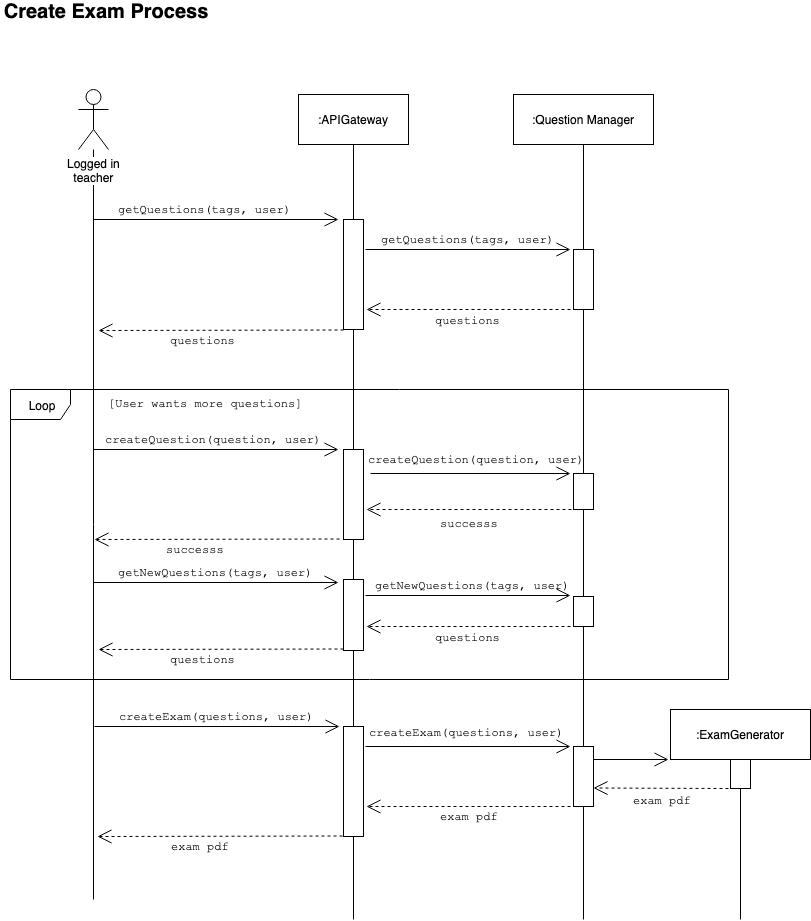

The diagram above was exported from draw.io. Its source (the exported page's mxGraphModel, read from the mxfile embedded in the PNG):
<mxGraphModel dx="1186" dy="796" grid="1" gridSize="10" guides="1" tooltips="1" connect="1" arrows="1" fold="1" page="1" pageScale="1" pageWidth="1654" pageHeight="1169" math="0" shadow="0">
  <root>
    <mxCell id="0" />
    <mxCell id="1" parent="0" />
    <mxCell id="2" style="edgeStyle=orthogonalEdgeStyle;rounded=0;orthogonalLoop=1;jettySize=auto;html=1;endArrow=none;endFill=0;" edge="1" source="3" parent="1">
      <mxGeometry relative="1" as="geometry">
        <mxPoint x="125" y="940" as="targetPoint" />
      </mxGeometry>
    </mxCell>
    <mxCell id="3" value="Logged in&lt;br&gt;teacher" style="shape=umlActor;verticalLabelPosition=bottom;labelBackgroundColor=#ffffff;verticalAlign=top;html=1;" vertex="1" parent="1">
      <mxGeometry x="110" y="130" width="30" height="60" as="geometry" />
    </mxCell>
    <mxCell id="4" value="" style="endArrow=open;endFill=1;endSize=12;html=1;" edge="1" parent="1">
      <mxGeometry width="160" relative="1" as="geometry">
        <mxPoint x="125" y="260" as="sourcePoint" />
        <mxPoint x="370" y="260" as="targetPoint" />
      </mxGeometry>
    </mxCell>
    <mxCell id="5" value="&lt;font face=&quot;Courier New&quot;&gt;getQuestions(tags, user)&lt;/font&gt;" style="text;html=1;resizable=0;points=[];autosize=1;align=left;verticalAlign=top;spacingTop=-4;" vertex="1" parent="1">
      <mxGeometry x="148" y="240" width="190" height="20" as="geometry" />
    </mxCell>
    <mxCell id="6" style="edgeStyle=orthogonalEdgeStyle;rounded=0;orthogonalLoop=1;jettySize=auto;html=1;exitX=0.5;exitY=1;exitDx=0;exitDy=0;entryX=0.5;entryY=0;entryDx=0;entryDy=0;endArrow=none;endFill=0;" edge="1" source="7" target="8" parent="1">
      <mxGeometry relative="1" as="geometry" />
    </mxCell>
    <mxCell id="7" value=":APIGateway" style="html=1;" vertex="1" parent="1">
      <mxGeometry x="330" y="135" width="110" height="50" as="geometry" />
    </mxCell>
    <mxCell id="8" value="" style="rounded=0;whiteSpace=wrap;html=1;" vertex="1" parent="1">
      <mxGeometry x="375" y="260" width="20" height="110" as="geometry" />
    </mxCell>
    <mxCell id="9" value="" style="endArrow=open;endFill=1;endSize=12;html=1;" edge="1" parent="1">
      <mxGeometry width="160" relative="1" as="geometry">
        <mxPoint x="397" y="290" as="sourcePoint" />
        <mxPoint x="602" y="290" as="targetPoint" />
      </mxGeometry>
    </mxCell>
    <mxCell id="10" style="edgeStyle=orthogonalEdgeStyle;rounded=0;orthogonalLoop=1;jettySize=auto;html=1;exitX=0.5;exitY=1;exitDx=0;exitDy=0;entryX=0.5;entryY=0;entryDx=0;entryDy=0;endArrow=none;endFill=0;" edge="1" source="11" target="12" parent="1">
      <mxGeometry relative="1" as="geometry" />
    </mxCell>
    <mxCell id="11" value=":Question Manager" style="html=1;" vertex="1" parent="1">
      <mxGeometry x="545" y="135" width="140" height="50" as="geometry" />
    </mxCell>
    <mxCell id="12" value="" style="rounded=0;whiteSpace=wrap;html=1;" vertex="1" parent="1">
      <mxGeometry x="605" y="290" width="20" height="60" as="geometry" />
    </mxCell>
    <mxCell id="13" value="" style="endArrow=open;endFill=1;endSize=12;html=1;dashed=1;" edge="1" parent="1">
      <mxGeometry width="160" relative="1" as="geometry">
        <mxPoint x="608" y="350" as="sourcePoint" />
        <mxPoint x="398" y="350" as="targetPoint" />
      </mxGeometry>
    </mxCell>
    <mxCell id="14" value="&lt;font face=&quot;Courier New&quot;&gt;getQuestions(tags, user)&lt;/font&gt;" style="text;html=1;resizable=0;points=[];autosize=1;align=left;verticalAlign=top;spacingTop=-4;" vertex="1" parent="1">
      <mxGeometry x="411" y="270" width="190" height="20" as="geometry" />
    </mxCell>
    <mxCell id="15" value="&lt;font face=&quot;Courier New&quot;&gt;questions&lt;/font&gt;" style="text;html=1;resizable=0;points=[];autosize=1;align=left;verticalAlign=top;spacingTop=-4;" vertex="1" parent="1">
      <mxGeometry x="465" y="351" width="80" height="20" as="geometry" />
    </mxCell>
    <mxCell id="16" value="" style="endArrow=open;endFill=1;endSize=12;html=1;dashed=1;" edge="1" parent="1">
      <mxGeometry width="160" relative="1" as="geometry">
        <mxPoint x="375" y="370.5" as="sourcePoint" />
        <mxPoint x="130" y="371" as="targetPoint" />
      </mxGeometry>
    </mxCell>
    <mxCell id="17" value="&lt;font face=&quot;Courier New&quot;&gt;questions&lt;/font&gt;" style="text;html=1;resizable=0;points=[];autosize=1;align=left;verticalAlign=top;spacingTop=-4;" vertex="1" parent="1">
      <mxGeometry x="200" y="371" width="80" height="20" as="geometry" />
    </mxCell>
    <mxCell id="18" value="Loop" style="shape=umlFrame;whiteSpace=wrap;html=1;" vertex="1" parent="1">
      <mxGeometry x="42" y="430" width="718" height="290" as="geometry" />
    </mxCell>
    <mxCell id="19" value="&lt;font face=&quot;Courier New&quot;&gt;[User wants more questions]&lt;/font&gt;" style="text;html=1;resizable=0;points=[];autosize=1;align=left;verticalAlign=top;spacingTop=-4;" vertex="1" parent="1">
      <mxGeometry x="138" y="434" width="210" height="20" as="geometry" />
    </mxCell>
    <mxCell id="20" value="" style="endArrow=open;endFill=1;endSize=12;html=1;" edge="1" parent="1">
      <mxGeometry width="160" relative="1" as="geometry">
        <mxPoint x="125" y="490" as="sourcePoint" />
        <mxPoint x="370" y="490" as="targetPoint" />
      </mxGeometry>
    </mxCell>
    <mxCell id="21" value="&lt;font face=&quot;Courier New&quot;&gt;createQuestion(question, user)&lt;/font&gt;" style="text;html=1;resizable=0;points=[];autosize=1;align=left;verticalAlign=top;spacingTop=-4;" vertex="1" parent="1">
      <mxGeometry x="135" y="470" width="230" height="20" as="geometry" />
    </mxCell>
    <mxCell id="22" style="edgeStyle=orthogonalEdgeStyle;rounded=0;orthogonalLoop=1;jettySize=auto;html=1;exitX=0.5;exitY=1;exitDx=0;exitDy=0;entryX=0.5;entryY=0;entryDx=0;entryDy=0;endArrow=none;endFill=0;" edge="1" source="23" target="53" parent="1">
      <mxGeometry relative="1" as="geometry" />
    </mxCell>
    <mxCell id="23" value="" style="rounded=0;whiteSpace=wrap;html=1;" vertex="1" parent="1">
      <mxGeometry x="375" y="490" width="20" height="90" as="geometry" />
    </mxCell>
    <mxCell id="24" value="" style="endArrow=open;endFill=1;endSize=12;html=1;" edge="1" parent="1">
      <mxGeometry width="160" relative="1" as="geometry">
        <mxPoint x="402" y="514" as="sourcePoint" />
        <mxPoint x="602" y="514" as="targetPoint" />
      </mxGeometry>
    </mxCell>
    <mxCell id="25" value="&lt;font face=&quot;Courier New&quot;&gt;createQuestion(question, user)&lt;/font&gt;" style="text;html=1;resizable=0;points=[];autosize=1;align=left;verticalAlign=top;spacingTop=-4;" vertex="1" parent="1">
      <mxGeometry x="398" y="490" width="230" height="20" as="geometry" />
    </mxCell>
    <mxCell id="26" value="" style="rounded=0;whiteSpace=wrap;html=1;" vertex="1" parent="1">
      <mxGeometry x="605" y="514" width="20" height="36" as="geometry" />
    </mxCell>
    <mxCell id="27" value="" style="endArrow=open;endFill=1;endSize=12;html=1;dashed=1;" edge="1" parent="1">
      <mxGeometry width="160" relative="1" as="geometry">
        <mxPoint x="603" y="550" as="sourcePoint" />
        <mxPoint x="398" y="550" as="targetPoint" />
      </mxGeometry>
    </mxCell>
    <mxCell id="28" value="" style="endArrow=open;endFill=1;endSize=12;html=1;dashed=1;" edge="1" parent="1">
      <mxGeometry width="160" relative="1" as="geometry">
        <mxPoint x="371" y="579.5" as="sourcePoint" />
        <mxPoint x="126" y="580" as="targetPoint" />
      </mxGeometry>
    </mxCell>
    <mxCell id="29" value="&lt;font face=&quot;Courier New&quot;&gt;successs&lt;/font&gt;" style="text;html=1;resizable=0;points=[];autosize=1;align=left;verticalAlign=top;spacingTop=-4;" vertex="1" parent="1">
      <mxGeometry x="196" y="580" width="70" height="20" as="geometry" />
    </mxCell>
    <mxCell id="30" value="" style="endArrow=none;html=1;entryX=0.5;entryY=1;entryDx=0;entryDy=0;exitX=0.5;exitY=0;exitDx=0;exitDy=0;" edge="1" source="23" target="8" parent="1">
      <mxGeometry width="50" height="50" relative="1" as="geometry">
        <mxPoint x="40" y="870" as="sourcePoint" />
        <mxPoint x="90" y="820" as="targetPoint" />
      </mxGeometry>
    </mxCell>
    <mxCell id="31" value="" style="endArrow=none;html=1;entryX=0.5;entryY=1;entryDx=0;entryDy=0;exitX=0.5;exitY=0;exitDx=0;exitDy=0;" edge="1" source="26" target="12" parent="1">
      <mxGeometry width="50" height="50" relative="1" as="geometry">
        <mxPoint x="640" y="540" as="sourcePoint" />
        <mxPoint x="690" y="490" as="targetPoint" />
      </mxGeometry>
    </mxCell>
    <mxCell id="32" value="" style="endArrow=open;endFill=1;endSize=12;html=1;" edge="1" parent="1">
      <mxGeometry width="160" relative="1" as="geometry">
        <mxPoint x="126" y="767" as="sourcePoint" />
        <mxPoint x="371" y="767" as="targetPoint" />
      </mxGeometry>
    </mxCell>
    <mxCell id="33" value="&lt;font face=&quot;Courier New&quot;&gt;createExam(questions, user)&lt;/font&gt;" style="text;html=1;resizable=0;points=[];autosize=1;align=left;verticalAlign=top;spacingTop=-4;" vertex="1" parent="1">
      <mxGeometry x="149" y="747" width="210" height="20" as="geometry" />
    </mxCell>
    <mxCell id="34" style="edgeStyle=orthogonalEdgeStyle;rounded=0;orthogonalLoop=1;jettySize=auto;html=1;exitX=0.5;exitY=1;exitDx=0;exitDy=0;endArrow=none;endFill=0;" edge="1" source="35" parent="1">
      <mxGeometry relative="1" as="geometry">
        <mxPoint x="385" y="960" as="targetPoint" />
      </mxGeometry>
    </mxCell>
    <mxCell id="35" value="" style="rounded=0;whiteSpace=wrap;html=1;" vertex="1" parent="1">
      <mxGeometry x="375" y="767" width="20" height="110" as="geometry" />
    </mxCell>
    <mxCell id="36" value="" style="endArrow=open;endFill=1;endSize=12;html=1;dashed=1;" edge="1" parent="1">
      <mxGeometry width="160" relative="1" as="geometry">
        <mxPoint x="374" y="876.5" as="sourcePoint" />
        <mxPoint x="129" y="877" as="targetPoint" />
      </mxGeometry>
    </mxCell>
    <mxCell id="37" value="" style="endArrow=open;endFill=1;endSize=12;html=1;" edge="1" parent="1">
      <mxGeometry width="160" relative="1" as="geometry">
        <mxPoint x="397" y="787" as="sourcePoint" />
        <mxPoint x="602" y="787" as="targetPoint" />
      </mxGeometry>
    </mxCell>
    <mxCell id="38" style="edgeStyle=orthogonalEdgeStyle;rounded=0;orthogonalLoop=1;jettySize=auto;html=1;exitX=0.5;exitY=1;exitDx=0;exitDy=0;endArrow=none;endFill=0;" edge="1" source="39" parent="1">
      <mxGeometry relative="1" as="geometry">
        <mxPoint x="615" y="960" as="targetPoint" />
      </mxGeometry>
    </mxCell>
    <mxCell id="39" value="" style="rounded=0;whiteSpace=wrap;html=1;" vertex="1" parent="1">
      <mxGeometry x="605" y="787" width="20" height="60" as="geometry" />
    </mxCell>
    <mxCell id="40" value="" style="endArrow=open;endFill=1;endSize=12;html=1;dashed=1;" edge="1" parent="1">
      <mxGeometry width="160" relative="1" as="geometry">
        <mxPoint x="608" y="847" as="sourcePoint" />
        <mxPoint x="398" y="847" as="targetPoint" />
      </mxGeometry>
    </mxCell>
    <mxCell id="41" value="&lt;font face=&quot;Courier New&quot;&gt;createExam(questions, user)&lt;/font&gt;" style="text;html=1;resizable=0;points=[];autosize=1;align=left;verticalAlign=top;spacingTop=-4;" vertex="1" parent="1">
      <mxGeometry x="399" y="763" width="210" height="20" as="geometry" />
    </mxCell>
    <mxCell id="42" value=":ExamGenerator" style="html=1;" vertex="1" parent="1">
      <mxGeometry x="702" y="750" width="140" height="50" as="geometry" />
    </mxCell>
    <mxCell id="43" style="edgeStyle=orthogonalEdgeStyle;rounded=0;orthogonalLoop=1;jettySize=auto;html=1;exitX=0.5;exitY=1;exitDx=0;exitDy=0;endArrow=none;endFill=0;" edge="1" source="44" parent="1">
      <mxGeometry relative="1" as="geometry">
        <mxPoint x="772" y="960" as="targetPoint" />
      </mxGeometry>
    </mxCell>
    <mxCell id="44" value="" style="rounded=0;whiteSpace=wrap;html=1;" vertex="1" parent="1">
      <mxGeometry x="762" y="800" width="20" height="29" as="geometry" />
    </mxCell>
    <mxCell id="45" value="" style="endArrow=open;endFill=1;endSize=12;html=1;dashed=1;" edge="1" parent="1">
      <mxGeometry width="160" relative="1" as="geometry">
        <mxPoint x="760" y="829" as="sourcePoint" />
        <mxPoint x="625" y="828.5" as="targetPoint" />
      </mxGeometry>
    </mxCell>
    <mxCell id="46" value="" style="endArrow=open;endFill=1;endSize=12;html=1;" edge="1" parent="1">
      <mxGeometry width="160" relative="1" as="geometry">
        <mxPoint x="625.5" y="800" as="sourcePoint" />
        <mxPoint x="700" y="800" as="targetPoint" />
      </mxGeometry>
    </mxCell>
    <mxCell id="47" value="&lt;font face=&quot;Courier New&quot;&gt;exam pdf&lt;/font&gt;" style="text;html=1;resizable=0;points=[];autosize=1;align=left;verticalAlign=top;spacingTop=-4;" vertex="1" parent="1">
      <mxGeometry x="663" y="831" width="70" height="20" as="geometry" />
    </mxCell>
    <mxCell id="48" value="&lt;font face=&quot;Courier New&quot;&gt;exam pdf&lt;/font&gt;" style="text;html=1;resizable=0;points=[];autosize=1;align=left;verticalAlign=top;spacingTop=-4;" vertex="1" parent="1">
      <mxGeometry x="470" y="847" width="70" height="20" as="geometry" />
    </mxCell>
    <mxCell id="49" value="&lt;font face=&quot;Courier New&quot;&gt;exam pdf&lt;/font&gt;" style="text;html=1;resizable=0;points=[];autosize=1;align=left;verticalAlign=top;spacingTop=-4;" vertex="1" parent="1">
      <mxGeometry x="201" y="877" width="70" height="20" as="geometry" />
    </mxCell>
    <mxCell id="50" value="&lt;b&gt;&lt;font style=&quot;font-size: 20px&quot;&gt;Create Exam Process&lt;/font&gt;&lt;/b&gt;" style="text;html=1;strokeColor=none;fillColor=none;align=center;verticalAlign=middle;whiteSpace=wrap;rounded=0;" vertex="1" parent="1">
      <mxGeometry x="32" y="42" width="210" height="20" as="geometry" />
    </mxCell>
    <mxCell id="51" value="&lt;font face=&quot;Courier New&quot;&gt;successs&lt;/font&gt;" style="text;html=1;resizable=0;points=[];autosize=1;align=left;verticalAlign=top;spacingTop=-4;" vertex="1" parent="1">
      <mxGeometry x="470" y="554" width="70" height="20" as="geometry" />
    </mxCell>
    <mxCell id="52" style="edgeStyle=orthogonalEdgeStyle;rounded=0;orthogonalLoop=1;jettySize=auto;html=1;exitX=0.5;exitY=1;exitDx=0;exitDy=0;endArrow=none;endFill=0;entryX=0.5;entryY=0;entryDx=0;entryDy=0;" edge="1" source="53" target="35" parent="1">
      <mxGeometry relative="1" as="geometry">
        <mxPoint x="385" y="760" as="targetPoint" />
      </mxGeometry>
    </mxCell>
    <mxCell id="53" value="" style="rounded=0;whiteSpace=wrap;html=1;" vertex="1" parent="1">
      <mxGeometry x="375" y="620" width="20" height="71" as="geometry" />
    </mxCell>
    <mxCell id="54" value="" style="endArrow=open;endFill=1;endSize=12;html=1;" edge="1" parent="1">
      <mxGeometry width="160" relative="1" as="geometry">
        <mxPoint x="397" y="636" as="sourcePoint" />
        <mxPoint x="602" y="636" as="targetPoint" />
      </mxGeometry>
    </mxCell>
    <mxCell id="55" style="edgeStyle=orthogonalEdgeStyle;rounded=0;orthogonalLoop=1;jettySize=auto;html=1;exitX=0.5;exitY=1;exitDx=0;exitDy=0;entryX=0.5;entryY=0;entryDx=0;entryDy=0;endArrow=none;endFill=0;" edge="1" source="56" target="39" parent="1">
      <mxGeometry relative="1" as="geometry" />
    </mxCell>
    <mxCell id="56" value="" style="rounded=0;whiteSpace=wrap;html=1;" vertex="1" parent="1">
      <mxGeometry x="605" y="637" width="20" height="30" as="geometry" />
    </mxCell>
    <mxCell id="57" value="" style="endArrow=open;endFill=1;endSize=12;html=1;dashed=1;" edge="1" parent="1">
      <mxGeometry width="160" relative="1" as="geometry">
        <mxPoint x="608" y="667" as="sourcePoint" />
        <mxPoint x="398" y="667" as="targetPoint" />
      </mxGeometry>
    </mxCell>
    <mxCell id="58" value="&lt;font face=&quot;Courier New&quot;&gt;getNewQuestions(tags, user)&lt;/font&gt;" style="text;html=1;resizable=0;points=[];autosize=1;align=left;verticalAlign=top;spacingTop=-4;" vertex="1" parent="1">
      <mxGeometry x="405" y="616" width="210" height="20" as="geometry" />
    </mxCell>
    <mxCell id="59" value="&lt;font face=&quot;Courier New&quot;&gt;questions&lt;/font&gt;" style="text;html=1;resizable=0;points=[];autosize=1;align=left;verticalAlign=top;spacingTop=-4;" vertex="1" parent="1">
      <mxGeometry x="465" y="668" width="80" height="20" as="geometry" />
    </mxCell>
    <mxCell id="60" value="" style="endArrow=open;endFill=1;endSize=12;html=1;" edge="1" parent="1">
      <mxGeometry width="160" relative="1" as="geometry">
        <mxPoint x="125" y="623" as="sourcePoint" />
        <mxPoint x="370" y="623" as="targetPoint" />
      </mxGeometry>
    </mxCell>
    <mxCell id="61" value="&lt;font face=&quot;Courier New&quot;&gt;getNewQuestions(tags, user)&lt;/font&gt;" style="text;html=1;resizable=0;points=[];autosize=1;align=left;verticalAlign=top;spacingTop=-4;" vertex="1" parent="1">
      <mxGeometry x="148" y="603" width="210" height="20" as="geometry" />
    </mxCell>
    <mxCell id="62" value="" style="endArrow=open;endFill=1;endSize=12;html=1;dashed=1;" edge="1" parent="1">
      <mxGeometry width="160" relative="1" as="geometry">
        <mxPoint x="375" y="689.5" as="sourcePoint" />
        <mxPoint x="130" y="690" as="targetPoint" />
      </mxGeometry>
    </mxCell>
    <mxCell id="63" value="&lt;font face=&quot;Courier New&quot;&gt;questions&lt;/font&gt;" style="text;html=1;resizable=0;points=[];autosize=1;align=left;verticalAlign=top;spacingTop=-4;" vertex="1" parent="1">
      <mxGeometry x="200" y="690" width="80" height="20" as="geometry" />
    </mxCell>
    <mxCell id="64" value="" style="endArrow=none;html=1;entryX=0.5;entryY=1;entryDx=0;entryDy=0;exitX=0.5;exitY=0;exitDx=0;exitDy=0;" edge="1" source="56" parent="1">
      <mxGeometry width="50" height="50" relative="1" as="geometry">
        <mxPoint x="615" y="630" as="sourcePoint" />
        <mxPoint x="615" y="550" as="targetPoint" />
      </mxGeometry>
    </mxCell>
  </root>
</mxGraphModel>